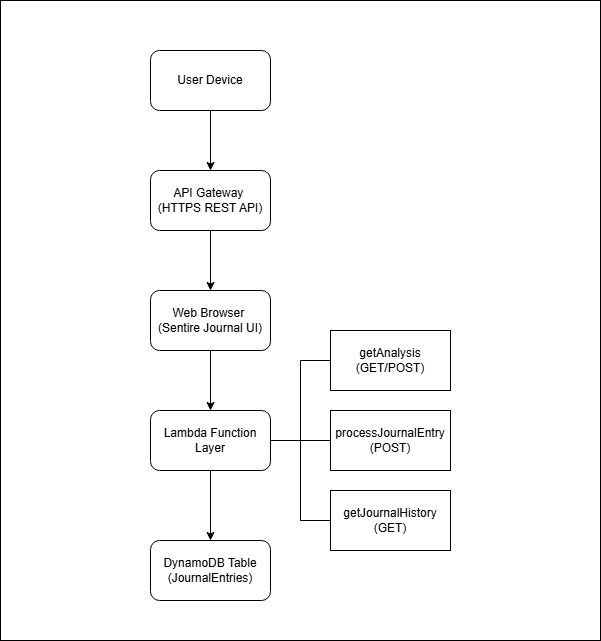

The diagram above was exported from draw.io. Its source (the exported page's mxGraphModel, read from the mxfile embedded in the PNG):
<mxGraphModel dx="1000" dy="631" grid="1" gridSize="10" guides="1" tooltips="1" connect="1" arrows="1" fold="1" page="1" pageScale="1" pageWidth="850" pageHeight="1100" background="light-dark(#FFFFFF,#FFFFFF)" math="0" shadow="0">
  <root>
    <mxCell id="0" />
    <mxCell id="1" parent="0" />
    <mxCell id="aUJIs6Yo1jfs9YXl5W9K-1" parent="1" style="rounded=1;whiteSpace=wrap;html=1;" value="User Device" vertex="1">
      <mxGeometry height="60" width="120" x="310" y="330" as="geometry" />
    </mxCell>
    <mxCell id="aUJIs6Yo1jfs9YXl5W9K-2" parent="1" style="rounded=1;whiteSpace=wrap;html=1;" value="Web Browser&amp;nbsp;&lt;div&gt;&lt;span style=&quot;background-color: transparent; color: light-dark(rgb(0, 0, 0), rgb(255, 255, 255));&quot;&gt;(Sentire Journal UI)&lt;/span&gt;&lt;/div&gt;" vertex="1">
      <mxGeometry height="60" width="120" x="310" y="570" as="geometry" />
    </mxCell>
    <mxCell id="aUJIs6Yo1jfs9YXl5W9K-3" parent="1" style="rounded=1;whiteSpace=wrap;html=1;" value="API Gateway&amp;nbsp;&lt;div&gt;(HTTPS REST API)&lt;/div&gt;" vertex="1">
      <mxGeometry height="60" width="120" x="310" y="450" as="geometry" />
    </mxCell>
    <mxCell id="aUJIs6Yo1jfs9YXl5W9K-4" parent="1" style="rounded=1;whiteSpace=wrap;html=1;" value="Lambda Function Layer" vertex="1">
      <mxGeometry height="60" width="120" x="310" y="690" as="geometry" />
    </mxCell>
    <mxCell id="aUJIs6Yo1jfs9YXl5W9K-5" parent="1" style="rounded=0;whiteSpace=wrap;html=1;" value="processJournalEntry (POST)" vertex="1">
      <mxGeometry height="60" width="120" x="490" y="690" as="geometry" />
    </mxCell>
    <mxCell id="aUJIs6Yo1jfs9YXl5W9K-6" parent="1" style="rounded=0;whiteSpace=wrap;html=1;" value="getJournalHistory (GET)" vertex="1">
      <mxGeometry height="60" width="120" x="490" y="770" as="geometry" />
    </mxCell>
    <mxCell id="aUJIs6Yo1jfs9YXl5W9K-7" parent="1" style="rounded=0;whiteSpace=wrap;html=1;" value="getAnalysis (GET/POST)" vertex="1">
      <mxGeometry height="60" width="120" x="490" y="610" as="geometry" />
    </mxCell>
    <mxCell id="aUJIs6Yo1jfs9YXl5W9K-8" parent="1" style="rounded=1;whiteSpace=wrap;html=1;" value="DynamoDB Table (JournalEntries)" vertex="1">
      <mxGeometry height="60" width="120" x="310" y="820" as="geometry" />
    </mxCell>
    <mxCell id="aUJIs6Yo1jfs9YXl5W9K-9" edge="1" parent="1" source="aUJIs6Yo1jfs9YXl5W9K-1" style="endArrow=classic;html=1;rounded=0;entryX=0.5;entryY=0;entryDx=0;entryDy=0;strokeColor=light-dark(#000000,#FFFFFF);" target="aUJIs6Yo1jfs9YXl5W9K-3" value="">
      <mxGeometry height="50" relative="1" width="50" as="geometry">
        <mxPoint x="510" y="680" as="sourcePoint" />
        <mxPoint x="560" y="630" as="targetPoint" />
      </mxGeometry>
    </mxCell>
    <mxCell id="aUJIs6Yo1jfs9YXl5W9K-10" edge="1" parent="1" source="aUJIs6Yo1jfs9YXl5W9K-3" style="endArrow=classic;html=1;rounded=0;exitX=0.5;exitY=1;exitDx=0;exitDy=0;entryX=0.5;entryY=0;entryDx=0;entryDy=0;" target="aUJIs6Yo1jfs9YXl5W9K-2" value="">
      <mxGeometry height="50" relative="1" width="50" as="geometry">
        <mxPoint x="510" y="680" as="sourcePoint" />
        <mxPoint x="560" y="630" as="targetPoint" />
      </mxGeometry>
    </mxCell>
    <mxCell id="aUJIs6Yo1jfs9YXl5W9K-11" edge="1" parent="1" source="aUJIs6Yo1jfs9YXl5W9K-2" style="endArrow=classic;html=1;rounded=0;exitX=0.5;exitY=1;exitDx=0;exitDy=0;entryX=0.5;entryY=0;entryDx=0;entryDy=0;" target="aUJIs6Yo1jfs9YXl5W9K-4" value="">
      <mxGeometry height="50" relative="1" width="50" as="geometry">
        <mxPoint x="510" y="680" as="sourcePoint" />
        <mxPoint x="560" y="630" as="targetPoint" />
      </mxGeometry>
    </mxCell>
    <mxCell id="aUJIs6Yo1jfs9YXl5W9K-12" edge="1" parent="1" source="aUJIs6Yo1jfs9YXl5W9K-4" style="endArrow=classic;html=1;rounded=0;exitX=0.5;exitY=1;exitDx=0;exitDy=0;entryX=0.5;entryY=0;entryDx=0;entryDy=0;" target="aUJIs6Yo1jfs9YXl5W9K-8" value="">
      <mxGeometry height="50" relative="1" width="50" as="geometry">
        <mxPoint x="360" y="800" as="sourcePoint" />
        <mxPoint x="370" y="900" as="targetPoint" />
      </mxGeometry>
    </mxCell>
    <mxCell id="aUJIs6Yo1jfs9YXl5W9K-15" edge="1" parent="1" source="aUJIs6Yo1jfs9YXl5W9K-4" style="endArrow=none;html=1;rounded=0;exitX=1;exitY=0.5;exitDx=0;exitDy=0;" target="aUJIs6Yo1jfs9YXl5W9K-5" value="">
      <mxGeometry height="50" relative="1" width="50" as="geometry">
        <mxPoint x="510" y="680" as="sourcePoint" />
        <mxPoint x="560" y="630" as="targetPoint" />
      </mxGeometry>
    </mxCell>
    <mxCell id="aUJIs6Yo1jfs9YXl5W9K-16" edge="1" parent="1" source="aUJIs6Yo1jfs9YXl5W9K-7" style="endArrow=none;html=1;rounded=0;exitX=0;exitY=0.5;exitDx=0;exitDy=0;" value="">
      <mxGeometry height="50" relative="1" width="50" as="geometry">
        <Array as="points">
          <mxPoint x="460" y="640" />
          <mxPoint x="460" y="800" />
        </Array>
        <mxPoint x="430" y="860" as="sourcePoint" />
        <mxPoint x="460" y="720" as="targetPoint" />
      </mxGeometry>
    </mxCell>
    <mxCell id="aUJIs6Yo1jfs9YXl5W9K-18" edge="1" parent="1" source="aUJIs6Yo1jfs9YXl5W9K-6" style="endArrow=none;html=1;rounded=0;exitX=0;exitY=0.5;exitDx=0;exitDy=0;" value="">
      <mxGeometry height="50" relative="1" width="50" as="geometry">
        <Array as="points" />
        <mxPoint x="420" y="870" as="sourcePoint" />
        <mxPoint x="460" y="800" as="targetPoint" />
      </mxGeometry>
    </mxCell>
    <mxCell id="aUJIs6Yo1jfs9YXl5W9K-19" parent="1" style="rounded=0;whiteSpace=wrap;html=1;fillColor=none;" value="" vertex="1">
      <mxGeometry height="640" width="600" x="160" y="280" as="geometry" />
    </mxCell>
  </root>
</mxGraphModel>